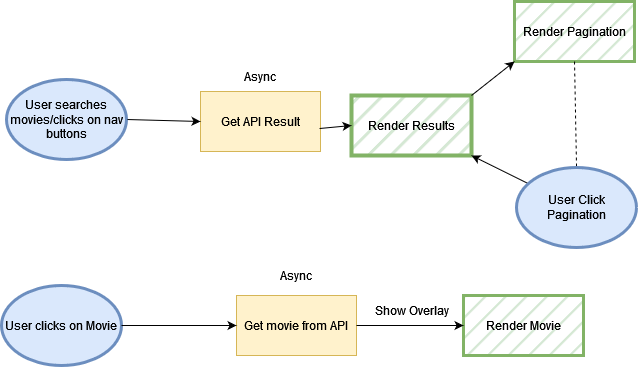

The diagram above was exported from draw.io. Its source (the exported page's mxGraphModel, read from the mxfile embedded in the PNG):
<mxGraphModel dx="1422" dy="752" grid="0" gridSize="10" guides="1" tooltips="1" connect="1" arrows="1" fold="1" page="1" pageScale="1" pageWidth="827" pageHeight="1169" background="none" math="0" shadow="0">
  <root>
    <mxCell id="WIyWlLk6GJQsqaUBKTNV-0" />
    <mxCell id="WIyWlLk6GJQsqaUBKTNV-1" parent="WIyWlLk6GJQsqaUBKTNV-0" />
    <mxCell id="GXekz5M9_yEbphmLaoE3-1" value="Get API Result" style="rounded=0;whiteSpace=wrap;html=1;fillColor=#fff2cc;strokeColor=#d6b656;" parent="WIyWlLk6GJQsqaUBKTNV-1" vertex="1">
      <mxGeometry x="220" y="180" width="120" height="60" as="geometry" />
    </mxCell>
    <mxCell id="GXekz5M9_yEbphmLaoE3-2" value="Async" style="text;html=1;strokeColor=none;fillColor=none;align=center;verticalAlign=middle;whiteSpace=wrap;rounded=0;" parent="WIyWlLk6GJQsqaUBKTNV-1" vertex="1">
      <mxGeometry x="250" y="150" width="60" height="30" as="geometry" />
    </mxCell>
    <mxCell id="GXekz5M9_yEbphmLaoE3-3" value="" style="endArrow=classic;html=1;rounded=0;entryX=0;entryY=0.5;entryDx=0;entryDy=0;exitX=1;exitY=0.5;exitDx=0;exitDy=0;" parent="WIyWlLk6GJQsqaUBKTNV-1" source="GXekz5M9_yEbphmLaoE3-13" target="GXekz5M9_yEbphmLaoE3-1" edge="1">
      <mxGeometry width="50" height="50" relative="1" as="geometry">
        <mxPoint x="174" y="213" as="sourcePoint" />
        <mxPoint x="438" y="359" as="targetPoint" />
        <Array as="points" />
      </mxGeometry>
    </mxCell>
    <mxCell id="GXekz5M9_yEbphmLaoE3-4" value="Render Pagination" style="rounded=0;whiteSpace=wrap;html=1;strokeWidth=3;fillColor=#d5e8d4;strokeColor=#82b366;fillStyle=hatch;" parent="WIyWlLk6GJQsqaUBKTNV-1" vertex="1">
      <mxGeometry x="534" y="90" width="120" height="60" as="geometry" />
    </mxCell>
    <mxCell id="GXekz5M9_yEbphmLaoE3-5" value="Render Results" style="rounded=0;whiteSpace=wrap;html=1;strokeWidth=4;fillStyle=hatch;fillColor=#d5e8d4;strokeColor=#82b366;" parent="WIyWlLk6GJQsqaUBKTNV-1" vertex="1">
      <mxGeometry x="371" y="184" width="120" height="60" as="geometry" />
    </mxCell>
    <mxCell id="GXekz5M9_yEbphmLaoE3-6" value="" style="endArrow=classic;html=1;rounded=0;exitX=0.992;exitY=0.617;exitDx=0;exitDy=0;exitPerimeter=0;entryX=0;entryY=0.5;entryDx=0;entryDy=0;" parent="WIyWlLk6GJQsqaUBKTNV-1" source="GXekz5M9_yEbphmLaoE3-1" target="GXekz5M9_yEbphmLaoE3-5" edge="1">
      <mxGeometry width="50" height="50" relative="1" as="geometry">
        <mxPoint x="388" y="409" as="sourcePoint" />
        <mxPoint x="438" y="359" as="targetPoint" />
      </mxGeometry>
    </mxCell>
    <mxCell id="GXekz5M9_yEbphmLaoE3-10" value="" style="endArrow=classic;html=1;rounded=0;exitX=1;exitY=0;exitDx=0;exitDy=0;entryX=0;entryY=1;entryDx=0;entryDy=0;" parent="WIyWlLk6GJQsqaUBKTNV-1" source="GXekz5M9_yEbphmLaoE3-5" target="GXekz5M9_yEbphmLaoE3-4" edge="1">
      <mxGeometry width="50" height="50" relative="1" as="geometry">
        <mxPoint x="388" y="409" as="sourcePoint" />
        <mxPoint x="438" y="359" as="targetPoint" />
      </mxGeometry>
    </mxCell>
    <mxCell id="GXekz5M9_yEbphmLaoE3-11" value="" style="endArrow=none;dashed=1;html=1;rounded=0;exitX=0.5;exitY=1;exitDx=0;exitDy=0;entryX=0.5;entryY=0;entryDx=0;entryDy=0;" parent="WIyWlLk6GJQsqaUBKTNV-1" source="GXekz5M9_yEbphmLaoE3-4" target="GXekz5M9_yEbphmLaoE3-14" edge="1">
      <mxGeometry width="50" height="50" relative="1" as="geometry">
        <mxPoint x="388" y="409" as="sourcePoint" />
        <mxPoint x="438" y="359" as="targetPoint" />
      </mxGeometry>
    </mxCell>
    <mxCell id="GXekz5M9_yEbphmLaoE3-12" value="" style="endArrow=classic;html=1;rounded=0;entryX=1;entryY=1;entryDx=0;entryDy=0;" parent="WIyWlLk6GJQsqaUBKTNV-1" source="GXekz5M9_yEbphmLaoE3-14" target="GXekz5M9_yEbphmLaoE3-5" edge="1">
      <mxGeometry width="50" height="50" relative="1" as="geometry">
        <mxPoint x="388" y="409" as="sourcePoint" />
        <mxPoint x="438" y="359" as="targetPoint" />
      </mxGeometry>
    </mxCell>
    <mxCell id="GXekz5M9_yEbphmLaoE3-13" value="User searches movies/clicks on nav buttons" style="ellipse;whiteSpace=wrap;html=1;fillStyle=auto;strokeWidth=3;fillColor=#dae8fc;strokeColor=#6c8ebf;" parent="WIyWlLk6GJQsqaUBKTNV-1" vertex="1">
      <mxGeometry x="26" y="168" width="120" height="80" as="geometry" />
    </mxCell>
    <mxCell id="GXekz5M9_yEbphmLaoE3-14" value="User Click Pagination" style="ellipse;whiteSpace=wrap;html=1;fillStyle=auto;strokeWidth=3;fillColor=#dae8fc;strokeColor=#6c8ebf;" parent="WIyWlLk6GJQsqaUBKTNV-1" vertex="1">
      <mxGeometry x="536" y="256" width="120" height="80" as="geometry" />
    </mxCell>
    <mxCell id="GXekz5M9_yEbphmLaoE3-15" value="User clicks on Movie" style="ellipse;whiteSpace=wrap;html=1;fillStyle=auto;strokeWidth=3;fillColor=#dae8fc;strokeColor=#6c8ebf;" parent="WIyWlLk6GJQsqaUBKTNV-1" vertex="1">
      <mxGeometry x="21" y="374" width="120" height="80" as="geometry" />
    </mxCell>
    <mxCell id="GXekz5M9_yEbphmLaoE3-16" value="&lt;div&gt;Get movie from API&lt;/div&gt;" style="rounded=0;whiteSpace=wrap;html=1;fillStyle=auto;strokeWidth=1;fillColor=#fff2cc;strokeColor=#d6b656;" parent="WIyWlLk6GJQsqaUBKTNV-1" vertex="1">
      <mxGeometry x="256" y="384" width="120" height="60" as="geometry" />
    </mxCell>
    <mxCell id="GXekz5M9_yEbphmLaoE3-17" value="Async" style="text;html=1;strokeColor=none;fillColor=none;align=center;verticalAlign=middle;whiteSpace=wrap;rounded=0;fillStyle=auto;" parent="WIyWlLk6GJQsqaUBKTNV-1" vertex="1">
      <mxGeometry x="286" y="349" width="60" height="30" as="geometry" />
    </mxCell>
    <mxCell id="GXekz5M9_yEbphmLaoE3-18" value="" style="endArrow=classic;html=1;rounded=0;exitX=1;exitY=0.5;exitDx=0;exitDy=0;entryX=0;entryY=0.5;entryDx=0;entryDy=0;" parent="WIyWlLk6GJQsqaUBKTNV-1" source="GXekz5M9_yEbphmLaoE3-15" target="GXekz5M9_yEbphmLaoE3-16" edge="1">
      <mxGeometry width="50" height="50" relative="1" as="geometry">
        <mxPoint x="388" y="379" as="sourcePoint" />
        <mxPoint x="438" y="329" as="targetPoint" />
      </mxGeometry>
    </mxCell>
    <mxCell id="GXekz5M9_yEbphmLaoE3-19" value="Show Overlay" style="text;html=1;strokeColor=none;fillColor=none;align=center;verticalAlign=middle;whiteSpace=wrap;rounded=0;fillStyle=auto;" parent="WIyWlLk6GJQsqaUBKTNV-1" vertex="1">
      <mxGeometry x="382.5" y="384" width="97" height="30" as="geometry" />
    </mxCell>
    <mxCell id="GXekz5M9_yEbphmLaoE3-20" value="Render Movie" style="rounded=0;whiteSpace=wrap;html=1;fillStyle=hatch;strokeWidth=3;fillColor=#d5e8d4;strokeColor=#82b366;" parent="WIyWlLk6GJQsqaUBKTNV-1" vertex="1">
      <mxGeometry x="483" y="384" width="120" height="60" as="geometry" />
    </mxCell>
    <mxCell id="GXekz5M9_yEbphmLaoE3-21" value="" style="endArrow=classic;html=1;rounded=0;exitX=1;exitY=0.5;exitDx=0;exitDy=0;entryX=0;entryY=0.5;entryDx=0;entryDy=0;" parent="WIyWlLk6GJQsqaUBKTNV-1" source="GXekz5M9_yEbphmLaoE3-16" target="GXekz5M9_yEbphmLaoE3-20" edge="1">
      <mxGeometry width="50" height="50" relative="1" as="geometry">
        <mxPoint x="388" y="379" as="sourcePoint" />
        <mxPoint x="438" y="329" as="targetPoint" />
      </mxGeometry>
    </mxCell>
  </root>
</mxGraphModel>